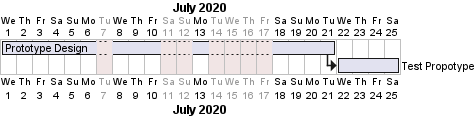

The diagram above was rendered by PlantUML. Its source (embedded in the PNG):
@startgantt
Project starts at 2020/07/01

2020-07-07 to 2020-07-17 are close
2020-07-13 is opened
2020-07-08 to 2020-07-10 are opened

[Prototype Design] lasts 14 days
[Test Propotype] lasts 4 day and starts at [Prototype Design]'s end

@endgantt